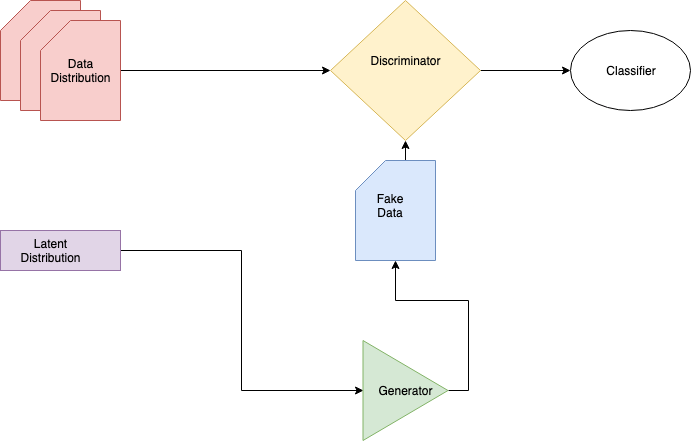

The diagram above was exported from draw.io. Its source (the exported page's mxGraphModel, read from the mxfile embedded in the PNG):
<mxGraphModel dx="1172" dy="442" grid="1" gridSize="10" guides="1" tooltips="1" connect="1" arrows="1" fold="1" page="1" pageScale="1" pageWidth="827" pageHeight="1169" math="0" shadow="0">
  <root>
    <mxCell id="0" />
    <mxCell id="1" parent="0" />
    <mxCell id="x2ehegz0Hhdth1cvMPOT-1" value="" style="shape=card;whiteSpace=wrap;html=1;fillColor=#f8cecc;strokeColor=#b85450;" vertex="1" parent="1">
      <mxGeometry x="80" y="100" width="80" height="100" as="geometry" />
    </mxCell>
    <mxCell id="x2ehegz0Hhdth1cvMPOT-2" value="" style="shape=card;whiteSpace=wrap;html=1;fillColor=#f8cecc;strokeColor=#b85450;" vertex="1" parent="1">
      <mxGeometry x="100" y="110" width="80" height="100" as="geometry" />
    </mxCell>
    <mxCell id="x2ehegz0Hhdth1cvMPOT-15" style="edgeStyle=orthogonalEdgeStyle;rounded=0;orthogonalLoop=1;jettySize=auto;html=1;exitX=1;exitY=0.5;exitDx=0;exitDy=0;exitPerimeter=0;" edge="1" parent="1" source="x2ehegz0Hhdth1cvMPOT-3">
      <mxGeometry relative="1" as="geometry">
        <mxPoint x="410" y="170" as="targetPoint" />
      </mxGeometry>
    </mxCell>
    <mxCell id="x2ehegz0Hhdth1cvMPOT-3" value="" style="shape=card;whiteSpace=wrap;html=1;fillColor=#f8cecc;strokeColor=#b85450;" vertex="1" parent="1">
      <mxGeometry x="120" y="120" width="80" height="100" as="geometry" />
    </mxCell>
    <mxCell id="x2ehegz0Hhdth1cvMPOT-27" style="edgeStyle=orthogonalEdgeStyle;rounded=0;orthogonalLoop=1;jettySize=auto;html=1;exitX=1;exitY=0.5;exitDx=0;exitDy=0;entryX=0;entryY=0.5;entryDx=0;entryDy=0;" edge="1" parent="1" source="x2ehegz0Hhdth1cvMPOT-4" target="x2ehegz0Hhdth1cvMPOT-20">
      <mxGeometry relative="1" as="geometry" />
    </mxCell>
    <mxCell id="x2ehegz0Hhdth1cvMPOT-4" value="" style="rhombus;whiteSpace=wrap;html=1;fillColor=#fff2cc;strokeColor=#d6b656;" vertex="1" parent="1">
      <mxGeometry x="410" y="100" width="150" height="140" as="geometry" />
    </mxCell>
    <mxCell id="x2ehegz0Hhdth1cvMPOT-17" style="edgeStyle=orthogonalEdgeStyle;rounded=0;orthogonalLoop=1;jettySize=auto;html=1;exitX=1;exitY=0.5;exitDx=0;exitDy=0;entryX=0;entryY=0.5;entryDx=0;entryDy=0;" edge="1" parent="1" source="x2ehegz0Hhdth1cvMPOT-9" target="x2ehegz0Hhdth1cvMPOT-12">
      <mxGeometry relative="1" as="geometry" />
    </mxCell>
    <mxCell id="x2ehegz0Hhdth1cvMPOT-9" value="" style="rounded=0;whiteSpace=wrap;html=1;fillColor=#e1d5e7;strokeColor=#9673a6;" vertex="1" parent="1">
      <mxGeometry x="80" y="330" width="120" height="40" as="geometry" />
    </mxCell>
    <mxCell id="x2ehegz0Hhdth1cvMPOT-11" value="Data&lt;br&gt;Distribution" style="text;html=1;strokeColor=none;fillColor=none;align=center;verticalAlign=middle;whiteSpace=wrap;rounded=0;" vertex="1" parent="1">
      <mxGeometry x="140" y="160" width="40" height="20" as="geometry" />
    </mxCell>
    <mxCell id="x2ehegz0Hhdth1cvMPOT-18" style="edgeStyle=orthogonalEdgeStyle;rounded=0;orthogonalLoop=1;jettySize=auto;html=1;exitX=1;exitY=0.5;exitDx=0;exitDy=0;entryX=0.5;entryY=1;entryDx=0;entryDy=0;entryPerimeter=0;" edge="1" parent="1" source="x2ehegz0Hhdth1cvMPOT-12" target="x2ehegz0Hhdth1cvMPOT-13">
      <mxGeometry relative="1" as="geometry" />
    </mxCell>
    <mxCell id="x2ehegz0Hhdth1cvMPOT-12" value="Generator" style="triangle;whiteSpace=wrap;html=1;rotation=0;fillColor=#d5e8d4;strokeColor=#82b366;" vertex="1" parent="1">
      <mxGeometry x="442.5" y="440" width="85" height="100" as="geometry" />
    </mxCell>
    <mxCell id="x2ehegz0Hhdth1cvMPOT-19" style="edgeStyle=orthogonalEdgeStyle;rounded=0;orthogonalLoop=1;jettySize=auto;html=1;exitX=0;exitY=0;exitDx=55;exitDy=0;exitPerimeter=0;entryX=0.5;entryY=1;entryDx=0;entryDy=0;" edge="1" parent="1" source="x2ehegz0Hhdth1cvMPOT-13" target="x2ehegz0Hhdth1cvMPOT-4">
      <mxGeometry relative="1" as="geometry" />
    </mxCell>
    <mxCell id="x2ehegz0Hhdth1cvMPOT-13" value="" style="shape=card;whiteSpace=wrap;html=1;fillColor=#dae8fc;strokeColor=#6c8ebf;" vertex="1" parent="1">
      <mxGeometry x="435" y="260" width="80" height="100" as="geometry" />
    </mxCell>
    <mxCell id="x2ehegz0Hhdth1cvMPOT-14" value="Latent Distribution" style="text;html=1;strokeColor=none;fillColor=none;align=center;verticalAlign=middle;whiteSpace=wrap;rounded=0;" vertex="1" parent="1">
      <mxGeometry x="110" y="340" width="40" height="20" as="geometry" />
    </mxCell>
    <mxCell id="x2ehegz0Hhdth1cvMPOT-20" value="" style="ellipse;whiteSpace=wrap;html=1;" vertex="1" parent="1">
      <mxGeometry x="650" y="130" width="120" height="80" as="geometry" />
    </mxCell>
    <mxCell id="x2ehegz0Hhdth1cvMPOT-21" value="Discriminator" style="text;html=1;strokeColor=none;fillColor=none;align=center;verticalAlign=middle;whiteSpace=wrap;rounded=0;" vertex="1" parent="1">
      <mxGeometry x="465" y="150" width="40" height="20" as="geometry" />
    </mxCell>
    <mxCell id="x2ehegz0Hhdth1cvMPOT-22" value="Fake Data" style="text;html=1;strokeColor=none;fillColor=none;align=center;verticalAlign=middle;whiteSpace=wrap;rounded=0;" vertex="1" parent="1">
      <mxGeometry x="450" y="295" width="40" height="20" as="geometry" />
    </mxCell>
    <mxCell id="x2ehegz0Hhdth1cvMPOT-23" value="Classifier" style="text;html=1;strokeColor=none;fillColor=none;align=center;verticalAlign=middle;whiteSpace=wrap;rounded=0;" vertex="1" parent="1">
      <mxGeometry x="690" y="160" width="40" height="20" as="geometry" />
    </mxCell>
  </root>
</mxGraphModel>